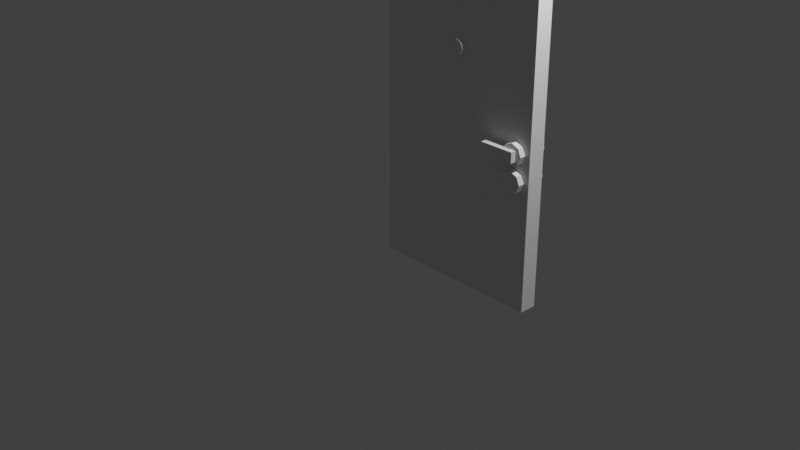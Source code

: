 # Source: multidecor_door_with_lock_open.blend  (saved by Blender 3.0.42; exported with 4.5.12 LTS)
import bpy
from mathutils import Matrix  # noqa: F401  (used for matrix-valued properties, if any)

bpy.ops.wm.read_factory_settings(use_empty=True)
scene = bpy.context.scene
scene.name = 'Scene'

# ---- collections
col_collection = bpy.data.collections.new('Collection'); scene.collection.children.link(col_collection)

# ---- materials (node trees are filled in below, after node groups)
mat_material_001 = bpy.data.materials.new('Material.001')
mat_material_001.use_transparent_shadow = False
mat_material_002 = bpy.data.materials.new('Material.002')
mat_material_002.use_transparent_shadow = False
mat_material_003 = bpy.data.materials.new('Material.003')
mat_material_003.use_transparent_shadow = False

# ---- material node trees
mat_material_003.use_nodes = True; mat_material_003.node_tree.nodes.clear()
_N = mat_material_003.node_tree.nodes; _L = mat_material_003.node_tree.links
n0 = _N.new('ShaderNodeBsdfPrincipled'); n0.name = 'Principled BSDF'; n0.location = (10, 300)
n0.distribution = 'GGX'
n0.subsurface_method = 'RANDOM_WALK_SKIN'
n0.inputs[3].default_value = 1.45
n0.inputs[27].default_value = (0.0, 0.0, 0.0, 1.0)
n0.inputs[28].default_value = 1.0
n1 = _N.new('ShaderNodeOutputMaterial'); n1.name = 'Material Output'; n1.location = (300, 300)
_L.new(n0.outputs[0], n1.inputs[0])
n1.is_active_output = True

# ---- world
world_world = bpy.data.worlds.new('World'); scene.world = world_world
world_world.use_nodes = True; world_world.node_tree.nodes.clear()
_N = world_world.node_tree.nodes; _L = world_world.node_tree.links
n0 = _N.new('ShaderNodeOutputWorld'); n0.name = 'World Output'; n0.location = (300, 300)
n1 = _N.new('ShaderNodeBackground'); n1.name = 'Background'; n1.location = (10, 300)
n1.inputs[0].default_value = (0.05088, 0.05088, 0.05088, 1.0)
_L.new(n1.outputs[0], n0.inputs[0])
n0.is_active_output = True
world_world.color = (0.05088, 0.05088, 0.05088)
world_world.use_sun_shadow = False
world_world.sun_shadow_jitter_overblur = 0.0

# ---- cameras
cam_camera = bpy.data.cameras.new('Camera')
cam_camera.clip_end = 100.0
cam_camera.ortho_scale = 7.314

# ---- lights
light_light = bpy.data.lights.new('Light', 'POINT')
light_light.transmission_factor = 0.0
light_light.energy = 1000.0
light_light.shadow_soft_size = 0.1
light_light.shadow_maximum_resolution = 0.006
light_light.use_absolute_resolution = True

# ---- meshes
me_cube_001 = bpy.data.meshes.new('Cube.001')
me_cube_001.from_pydata([(1.0, 1.65, 3.0), (1.0, 1.65, -1.0), (1.0, 1.85, -1.0), (1.0, 1.85, 3.0), (-1.0, 1.65, 3.0), (-1.0, 1.65, -1.0), (1.0, 1.65, -1.0), (1.0, 1.65, 3.0), (-1.0, 1.85, -1.0), (-1.0, 1.85, 3.0), (1.0, 1.85, 3.0), (1.0, 1.85, -1.0), (-1.0, 1.65, 3.0), (-1.0, 1.85, 3.0), (-1.0, 1.85, -1.0), (-1.0, 1.65, -1.0), (-1.0, 1.85, 3.0), (-1.0, 1.65, 3.0), (1.0, 1.65, 3.0), (1.0, 1.85, 3.0), (0.945, 1.57, 0.7454), (0.705, 1.57, 0.7454), (0.825, 1.57, 0.6254), (0.825, 1.57, 0.8654), (0.9099, 1.65, 0.8303), (0.825, 1.65, 0.8654), (0.9099, 1.57, 0.8303), (0.9099, 1.65, 0.8303), (0.825, 1.57, 0.8654), (0.945, 1.57, 0.7454), (0.9099, 1.65, 0.6606), (0.945, 1.65, 0.7454), (0.9099, 1.57, 0.6606), (0.9099, 1.65, 0.6606), (0.945, 1.57, 0.7454), (0.825, 1.57, 0.6254), (0.7401, 1.65, 0.6606), (0.825, 1.65, 0.6254), (0.7401, 1.57, 0.6606), (0.7401, 1.65, 0.6606), (0.825, 1.57, 0.6254), (0.705, 1.57, 0.7454), (0.7401, 1.65, 0.8303), (0.705, 1.65, 0.7454), (0.7401, 1.57, 0.8303), (0.7401, 1.65, 0.8303), (0.705, 1.57, 0.7454), (0.9099, 1.57, 0.8303), (0.945, 1.65, 0.7454), (0.9099, 1.65, 0.8303), (0.945, 1.57, 0.7454), (0.945, 1.65, 0.7454), (0.9099, 1.57, 0.8303), (0.9099, 1.57, 0.6606), (0.825, 1.65, 0.6254), (0.9099, 1.65, 0.6606), (0.825, 1.57, 0.6254), (0.825, 1.65, 0.6254), (0.9099, 1.57, 0.6606), (0.7401, 1.57, 0.6606), (0.705, 1.65, 0.7454), (0.7401, 1.65, 0.6606), (0.705, 1.57, 0.7454), (0.705, 1.65, 0.7454), (0.7401, 1.57, 0.6606), (0.7401, 1.57, 0.8303), (0.825, 1.65, 0.8654), (0.7401, 1.65, 0.8303), (0.825, 1.57, 0.8654), (0.825, 1.65, 0.8654), (0.7401, 1.57, 0.8303), (0.4856, 1.57, 0.8048), (0.4856, 1.503, 0.686), (0.4856, 1.503, 0.8048), (0.4856, 1.57, 0.686), (0.4856, 1.503, 0.686), (0.4856, 1.57, 0.8048), (0.4856, 1.57, 0.686), (0.8844, 1.57, 0.8048), (0.8844, 1.57, 0.686), (0.4856, 1.57, 0.8048), (0.8844, 1.57, 0.8048), (0.4856, 1.57, 0.686), (0.4856, 1.503, 0.686), (0.8844, 1.57, 0.686), (0.8844, 1.503, 0.686), (0.4856, 1.57, 0.686), (0.8844, 1.57, 0.686), (0.4856, 1.503, 0.686), (0.8844, 1.503, 0.686), (0.8844, 1.57, 0.8048), (0.8844, 1.503, 0.8048), (0.8844, 1.57, 0.686), (0.8844, 1.57, 0.8048), (0.8844, 1.503, 0.686), (0.8844, 1.503, 0.686), (0.4856, 1.503, 0.8048), (0.4856, 1.503, 0.686), (0.8844, 1.503, 0.8048), (0.4856, 1.503, 0.8048), (0.8844, 1.503, 0.686), (0.8844, 1.57, 0.8048), (0.4856, 1.503, 0.8048), (0.8844, 1.503, 0.8048), (0.4856, 1.57, 0.8048), (0.4856, 1.503, 0.8048), (0.8844, 1.57, 0.8048), (0.825, 1.57, 0.8654), (0.945, 1.57, 0.7454), (0.9099, 1.57, 0.8303), (0.945, 1.57, 0.7454), (0.825, 1.57, 0.8654), (0.7401, 1.57, 0.8303), (0.945, 1.57, 0.7454), (0.7401, 1.57, 0.8303), (0.705, 1.57, 0.7454), (0.825, 1.57, 0.6254), (0.705, 1.57, 0.7454), (0.7401, 1.57, 0.6606), (0.945, 1.57, 0.7454), (0.825, 1.57, 0.6254), (0.9099, 1.57, 0.6606), (0.825, 1.93, 0.6254), (0.705, 1.93, 0.7454), (0.945, 1.93, 0.7454), (0.825, 1.93, 0.8654), (0.9099, 1.85, 0.8303), (0.9099, 1.93, 0.8303), (0.825, 1.85, 0.8654), (0.9099, 1.85, 0.8303), (0.825, 1.93, 0.8654), (0.945, 1.93, 0.7454), (0.9099, 1.85, 0.6606), (0.9099, 1.93, 0.6606), (0.945, 1.85, 0.7454), (0.9099, 1.85, 0.6606), (0.945, 1.93, 0.7454), (0.825, 1.93, 0.6254), (0.7401, 1.85, 0.6606), (0.7401, 1.93, 0.6606), (0.825, 1.85, 0.6254), (0.7401, 1.85, 0.6606), (0.825, 1.93, 0.6254), (0.705, 1.93, 0.7454), (0.7401, 1.85, 0.8303), (0.7401, 1.93, 0.8303), (0.705, 1.85, 0.7454), (0.7401, 1.85, 0.8303), (0.705, 1.93, 0.7454), (0.9099, 1.93, 0.8303), (0.945, 1.85, 0.7454), (0.945, 1.93, 0.7454), (0.9099, 1.85, 0.8303), (0.945, 1.85, 0.7454), (0.9099, 1.93, 0.8303), (0.9099, 1.93, 0.6606), (0.825, 1.85, 0.6254), (0.825, 1.93, 0.6254), (0.9099, 1.85, 0.6606), (0.825, 1.85, 0.6254), (0.9099, 1.93, 0.6606), (0.7401, 1.93, 0.6606), (0.705, 1.85, 0.7454), (0.705, 1.93, 0.7454), (0.7401, 1.85, 0.6606), (0.705, 1.85, 0.7454), (0.7401, 1.93, 0.6606), (0.7401, 1.93, 0.8303), (0.825, 1.85, 0.8654), (0.825, 1.93, 0.8654), (0.7401, 1.85, 0.8303), (0.825, 1.85, 0.8654), (0.7401, 1.93, 0.8303), (0.4856, 1.997, 0.686), (0.4856, 1.93, 0.8048), (0.4856, 1.997, 0.8048), (0.4856, 1.93, 0.686), (0.4856, 1.93, 0.8048), (0.4856, 1.997, 0.686), (0.8844, 1.997, 0.686), (0.4856, 1.93, 0.686), (0.4856, 1.997, 0.686), (0.8844, 1.997, 0.686), (0.8844, 1.93, 0.8048), (0.8844, 1.93, 0.686), (0.8844, 1.997, 0.8048), (0.8844, 1.93, 0.8048), (0.8844, 1.997, 0.686), (0.8844, 1.93, 0.686), (0.6, 1.93, 0.8048), (0.6, 1.93, 0.686), (0.8844, 1.93, 0.8048), (0.6, 1.93, 0.8048), (0.8844, 1.93, 0.686), (0.6, 1.93, 0.8048), (0.4856, 1.93, 0.686), (0.6, 1.93, 0.686), (0.4856, 1.93, 0.8048), (0.4856, 1.93, 0.686), (0.6, 1.93, 0.8048), (0.8844, 1.997, 0.686), (0.4856, 1.997, 0.8048), (0.8844, 1.997, 0.8048), (0.4856, 1.997, 0.686), (0.4856, 1.997, 0.8048), (0.8844, 1.997, 0.686), (0.9099, 1.93, 0.8303), (0.945, 1.93, 0.7454), (0.825, 1.93, 0.8654), (0.7401, 1.93, 0.8303), (0.825, 1.93, 0.8654), (0.945, 1.93, 0.7454), (0.705, 1.93, 0.7454), (0.7401, 1.93, 0.8303), (0.945, 1.93, 0.7454), (0.7401, 1.93, 0.6606), (0.705, 1.93, 0.7454), (0.825, 1.93, 0.6254), (0.9099, 1.93, 0.6606), (0.825, 1.93, 0.6254), (0.945, 1.93, 0.7454), (0.8844, 1.93, 0.8048), (0.4856, 1.93, 0.8048), (0.6, 1.93, 0.8048), (-1.0, 1.65, -1.0), (-1.0, 1.85, -1.0), (1.0, 1.85, -1.0), (1.0, 1.65, -1.0), (0.945, 1.57, 0.4454), (0.705, 1.57, 0.4454), (0.825, 1.57, 0.3254), (0.825, 1.57, 0.5654), (0.9099, 1.65, 0.5303), (0.825, 1.65, 0.5654), (0.9099, 1.57, 0.5303), (0.9099, 1.65, 0.5303), (0.825, 1.57, 0.5654), (0.945, 1.57, 0.4454), (0.9099, 1.65, 0.3606), (0.945, 1.65, 0.4454), (0.9099, 1.57, 0.3606), (0.9099, 1.65, 0.3606), (0.945, 1.57, 0.4454), (0.825, 1.57, 0.3254), (0.7401, 1.65, 0.3606), (0.825, 1.65, 0.3254), (0.7401, 1.57, 0.3606), (0.7401, 1.65, 0.3606), (0.825, 1.57, 0.3254), (0.705, 1.57, 0.4454), (0.7401, 1.65, 0.5303), (0.705, 1.65, 0.4454), (0.7401, 1.57, 0.5303), (0.7401, 1.65, 0.5303), (0.705, 1.57, 0.4454), (0.9099, 1.57, 0.5303), (0.945, 1.65, 0.4454), (0.9099, 1.65, 0.5303), (0.945, 1.57, 0.4454), (0.945, 1.65, 0.4454), (0.9099, 1.57, 0.5303), (0.9099, 1.57, 0.3606), (0.825, 1.65, 0.3254), (0.9099, 1.65, 0.3606), (0.825, 1.57, 0.3254), (0.825, 1.65, 0.3254), (0.9099, 1.57, 0.3606), (0.7401, 1.57, 0.3606), (0.705, 1.65, 0.4454), (0.7401, 1.65, 0.3606), (0.705, 1.57, 0.4454), (0.705, 1.65, 0.4454), (0.7401, 1.57, 0.3606), (0.7401, 1.57, 0.5303), (0.825, 1.65, 0.5654), (0.7401, 1.65, 0.5303), (0.825, 1.57, 0.5654), (0.825, 1.65, 0.5654), (0.7401, 1.57, 0.5303), (0.825, 1.57, 0.5654), (0.945, 1.57, 0.4454), (0.9099, 1.57, 0.5303), (0.945, 1.57, 0.4454), (0.825, 1.57, 0.5654), (0.7401, 1.57, 0.5303), (0.945, 1.57, 0.4454), (0.7401, 1.57, 0.5303), (0.705, 1.57, 0.4454), (0.825, 1.57, 0.3254), (0.705, 1.57, 0.4454), (0.7401, 1.57, 0.3606), (0.945, 1.57, 0.4454), (0.825, 1.57, 0.3254), (0.9099, 1.57, 0.3606), (0.825, 1.93, 0.3254), (0.705, 1.93, 0.4454), (0.945, 1.93, 0.4454), (0.825, 1.93, 0.5654), (0.9099, 1.85, 0.5303), (0.9099, 1.93, 0.5303), (0.825, 1.85, 0.5654), (0.9099, 1.85, 0.5303), (0.825, 1.93, 0.5654), (0.945, 1.93, 0.4454), (0.9099, 1.85, 0.3606), (0.9099, 1.93, 0.3606), (0.945, 1.85, 0.4454), (0.9099, 1.85, 0.3606), (0.945, 1.93, 0.4454), (0.825, 1.93, 0.3254), (0.7401, 1.85, 0.3606), (0.7401, 1.93, 0.3606), (0.825, 1.85, 0.3254), (0.7401, 1.85, 0.3606), (0.825, 1.93, 0.3254), (0.705, 1.93, 0.4454), (0.7401, 1.85, 0.5303), (0.7401, 1.93, 0.5303), (0.705, 1.85, 0.4454), (0.7401, 1.85, 0.5303), (0.705, 1.93, 0.4454), (0.9099, 1.93, 0.5303), (0.945, 1.85, 0.4454), (0.945, 1.93, 0.4454), (0.9099, 1.85, 0.5303), (0.945, 1.85, 0.4454), (0.9099, 1.93, 0.5303), (0.9099, 1.93, 0.3606), (0.825, 1.85, 0.3254), (0.825, 1.93, 0.3254), (0.9099, 1.85, 0.3606), (0.825, 1.85, 0.3254), (0.9099, 1.93, 0.3606), (0.7401, 1.93, 0.3606), (0.705, 1.85, 0.4454), (0.705, 1.93, 0.4454), (0.7401, 1.85, 0.3606), (0.705, 1.85, 0.4454), (0.7401, 1.93, 0.3606), (0.7401, 1.93, 0.5303), (0.825, 1.85, 0.5654), (0.825, 1.93, 0.5654), (0.7401, 1.85, 0.5303), (0.825, 1.85, 0.5654), (0.7401, 1.93, 0.5303), (0.9099, 1.93, 0.5303), (0.945, 1.93, 0.4454), (0.825, 1.93, 0.5654), (0.7401, 1.93, 0.5303), (0.825, 1.93, 0.5654), (0.945, 1.93, 0.4454), (0.705, 1.93, 0.4454), (0.7401, 1.93, 0.5303), (0.945, 1.93, 0.4454), (0.7401, 1.93, 0.3606), (0.705, 1.93, 0.4454), (0.825, 1.93, 0.3254), (0.9099, 1.93, 0.3606), (0.825, 1.93, 0.3254), (0.945, 1.93, 0.4454), (0.109, 1.594, 1.645), (-0.059, 1.594, 1.645), (0.025, 1.594, 1.561), (0.025, 1.594, 1.729), (0.0844, 1.65, 1.705), (0.025, 1.65, 1.729), (0.0844, 1.594, 1.705), (0.0844, 1.65, 1.705), (0.025, 1.594, 1.729), (0.109, 1.594, 1.645), (0.0844, 1.65, 1.586), (0.109, 1.65, 1.645), (0.0844, 1.594, 1.586), (0.0844, 1.65, 1.586), (0.109, 1.594, 1.645), (0.025, 1.594, 1.561), (-0.0344, 1.65, 1.586), (0.025, 1.65, 1.561), (-0.0344, 1.594, 1.586), (-0.0344, 1.65, 1.586), (0.025, 1.594, 1.561), (-0.059, 1.594, 1.645), (-0.0344, 1.65, 1.705), (-0.059, 1.65, 1.645), (-0.0344, 1.594, 1.705), (-0.0344, 1.65, 1.705), (-0.059, 1.594, 1.645), (0.0844, 1.594, 1.705), (0.109, 1.65, 1.645), (0.0844, 1.65, 1.705), (0.109, 1.594, 1.645), (0.109, 1.65, 1.645), (0.0844, 1.594, 1.705), (0.0844, 1.594, 1.586), (0.025, 1.65, 1.561), (0.0844, 1.65, 1.586), (0.025, 1.594, 1.561), (0.025, 1.65, 1.561), (0.0844, 1.594, 1.586), (-0.0344, 1.594, 1.586), (-0.059, 1.65, 1.645), (-0.0344, 1.65, 1.586), (-0.059, 1.594, 1.645), (-0.059, 1.65, 1.645), (-0.0344, 1.594, 1.586), (-0.0344, 1.594, 1.705), (0.025, 1.65, 1.729), (-0.0344, 1.65, 1.705), (0.025, 1.594, 1.729), (0.025, 1.65, 1.729), (-0.0344, 1.594, 1.705), (0.025, 1.594, 1.729), (0.109, 1.594, 1.645), (0.0844, 1.594, 1.705), (0.109, 1.594, 1.645), (0.025, 1.594, 1.729), (-0.0344, 1.594, 1.705), (0.109, 1.594, 1.645), (-0.0344, 1.594, 1.705), (-0.059, 1.594, 1.645), (0.025, 1.594, 1.561), (-0.059, 1.594, 1.645), (-0.0344, 1.594, 1.586), (0.109, 1.594, 1.645), (0.025, 1.594, 1.561), (0.0844, 1.594, 1.586), (0.025, 1.906, 1.561), (-0.059, 1.906, 1.645), (0.109, 1.906, 1.645), (0.025, 1.906, 1.729), (0.0844, 1.85, 1.705), (0.0844, 1.906, 1.705), (0.025, 1.85, 1.729), (0.0844, 1.85, 1.705), (0.025, 1.906, 1.729), (0.109, 1.906, 1.645), (0.0844, 1.85, 1.586), (0.0844, 1.906, 1.586), (0.109, 1.85, 1.645), (0.0844, 1.85, 1.586), (0.109, 1.906, 1.645), (0.025, 1.906, 1.561), (-0.0344, 1.85, 1.586), (-0.0344, 1.906, 1.586), (0.025, 1.85, 1.561), (-0.0344, 1.85, 1.586), (0.025, 1.906, 1.561), (-0.059, 1.906, 1.645), (-0.0344, 1.85, 1.705), (-0.0344, 1.906, 1.705), (-0.059, 1.85, 1.645), (-0.0344, 1.85, 1.705), (-0.059, 1.906, 1.645), (0.0844, 1.906, 1.705), (0.109, 1.85, 1.645), (0.109, 1.906, 1.645), (0.0844, 1.85, 1.705), (0.109, 1.85, 1.645), (0.0844, 1.906, 1.705), (0.0844, 1.906, 1.586), (0.025, 1.85, 1.561), (0.025, 1.906, 1.561), (0.0844, 1.85, 1.586), (0.025, 1.85, 1.561), (0.0844, 1.906, 1.586), (-0.0344, 1.906, 1.586), (-0.059, 1.85, 1.645), (-0.059, 1.906, 1.645), (-0.0344, 1.85, 1.586), (-0.059, 1.85, 1.645), (-0.0344, 1.906, 1.586), (-0.0344, 1.906, 1.705), (0.025, 1.85, 1.729), (0.025, 1.906, 1.729), (-0.0344, 1.85, 1.705), (0.025, 1.85, 1.729), (-0.0344, 1.906, 1.705), (0.0844, 1.906, 1.705), (0.109, 1.906, 1.645), (0.025, 1.906, 1.729), (-0.0344, 1.906, 1.705), (0.025, 1.906, 1.729), (0.109, 1.906, 1.645), (-0.059, 1.906, 1.645), (-0.0344, 1.906, 1.705), (0.109, 1.906, 1.645), (-0.0344, 1.906, 1.586), (-0.059, 1.906, 1.645), (0.025, 1.906, 1.561), (0.0844, 1.906, 1.586), (0.025, 1.906, 1.561), (0.109, 1.906, 1.645)], [], [(2, 0, 1), (3, 0, 2), (6, 4, 5), (7, 4, 6), (10, 8, 9), (11, 8, 10), (14, 12, 13), (15, 12, 14), (18, 16, 17), (19, 16, 18), (226, 224, 225), (227, 224, 226), (22, 20, 21), (25, 23, 24), (28, 26, 27), (31, 29, 30), (34, 32, 33), (37, 35, 36), (40, 38, 39), (43, 41, 42), (46, 44, 45), (49, 47, 48), (52, 50, 51), (55, 53, 54), (58, 56, 57), (61, 59, 60), (64, 62, 63), (67, 65, 66), (70, 68, 69), (73, 71, 72), (76, 74, 75), (79, 77, 78), (82, 80, 81), (85, 83, 84), (88, 86, 87), (91, 89, 90), (94, 92, 93), (97, 95, 96), (100, 98, 99), (103, 101, 102), (106, 104, 105), (109, 107, 108), (112, 110, 111), (115, 113, 114), (118, 116, 117), (121, 119, 120), (124, 122, 123), (127, 125, 126), (130, 128, 129), (133, 131, 132), (136, 134, 135), (139, 137, 138), (142, 140, 141), (145, 143, 144), (148, 146, 147), (151, 149, 150), (154, 152, 153), (157, 155, 156), (160, 158, 159), (163, 161, 162), (166, 164, 165), (169, 167, 168), (172, 170, 171), (175, 173, 174), (178, 176, 177), (181, 179, 180), (184, 182, 183), (187, 185, 186), (190, 188, 189), (193, 191, 192), (196, 194, 195), (199, 197, 198), (202, 200, 201), (205, 203, 204), (208, 206, 207), (211, 209, 210), (214, 212, 213), (217, 215, 216), (220, 218, 219), (223, 221, 222), (230, 228, 229), (233, 231, 232), (236, 234, 235), (239, 237, 238), (242, 240, 241), (245, 243, 244), (248, 246, 247), (251, 249, 250), (254, 252, 253), (257, 255, 256), (260, 258, 259), (263, 261, 262), (266, 264, 265), (269, 267, 268), (272, 270, 271), (275, 273, 274), (278, 276, 277), (281, 279, 280), (284, 282, 283), (287, 285, 286), (290, 288, 289), (293, 291, 292), (296, 294, 295), (299, 297, 298), (302, 300, 301), (305, 303, 304), (308, 306, 307), (311, 309, 310), (314, 312, 313), (317, 315, 316), (320, 318, 319), (323, 321, 322), (326, 324, 325), (329, 327, 328), (332, 330, 331), (335, 333, 334), (338, 336, 337), (341, 339, 340), (344, 342, 343), (347, 345, 346), (350, 348, 349), (353, 351, 352), (356, 354, 355), (359, 357, 358), (362, 360, 361), (365, 363, 364), (368, 366, 367), (371, 369, 370), (374, 372, 373), (377, 375, 376), (380, 378, 379), (383, 381, 382), (386, 384, 385), (389, 387, 388), (392, 390, 391), (395, 393, 394), (398, 396, 397), (401, 399, 400), (404, 402, 403), (407, 405, 406), (410, 408, 409), (413, 411, 412), (416, 414, 415), (419, 417, 418), (422, 420, 421), (425, 423, 424), (428, 426, 427), (431, 429, 430), (434, 432, 433), (437, 435, 436), (440, 438, 439), (443, 441, 442), (446, 444, 445), (449, 447, 448), (452, 450, 451), (455, 453, 454), (458, 456, 457), (461, 459, 460), (464, 462, 463), (467, 465, 466), (470, 468, 469), (473, 471, 472), (476, 474, 475), (479, 477, 478), (482, 480, 481), (485, 483, 484), (488, 486, 487), (491, 489, 490)])
me_cube_001.polygons.foreach_set('material_index', [0, 0, 0, 0, 0, 0, 0, 0, 0, 0, 0, 0, 1, 1, 1, 1, 1, 1, 1, 1, 1, 1, 1, 1, 1, 1, 1, 1, 1, 1, 1, 1, 1, 1, 1, 1, 1, 1, 1, 1, 1, 1, 1, 1, 1, 1, 1, 1, 1, 1, 1, 1, 1, 1, 1, 1, 1, 1, 1, 1, 1, 1, 1, 1, 1, 1, 1, 1, 1, 1, 1, 1, 1, 1, 1, 1, 1, 1, 1, 1, 1, 1, 1, 1, 1, 1, 1, 1, 1, 1, 1, 1, 1, 1, 1, 1, 1, 1, 1, 1, 1, 1, 1, 1, 1, 1, 1, 1, 1, 1, 1, 1, 1, 1, 1, 1, 1, 1, 1, 1, 1, 1, 1, 1, 2, 1, 1, 1, 1, 1, 1, 1, 1, 1, 1, 1, 1, 1, 1, 1, 1, 2, 2, 2, 2, 2, 2, 1, 1, 1, 1, 1, 1, 1, 1, 1, 1, 1, 1, 1, 1, 1, 1, 2, 2, 2, 2, 2])
_uv = me_cube_001.uv_layers.new(name='UVMap')
_uv.uv.foreach_set('vector', [0.7031, 1.0, 0.75, 0.0, 0.75, 1.0, 0.7031, 0.0, 0.75, 0.0, 0.7031, 1.0, 0.75, 0.0, 0.25, 1.0, 0.25, 0.0, 0.75, 1.0, 0.25, 1.0, 0.75, 0.0, 0.75, 1.0, 0.25, 0.0, 0.25, 1.0, 0.75, 0.0, 0.25, 0.0, 0.75, 1.0, 0.75, 1.0, 0.7031, 0.0, 0.75, 0.0, 0.7031, 1.0, 0.7031, 0.0, 0.75, 1.0, 0.25, 0.0, 0.75, -0.04688, 0.75, 0.0, 0.25, -0.04688, 0.75, -0.04688, 0.25, 0.0, 0.25, 1.0, 0.75, 0.9531, 0.75, 1.0, 0.25, 0.9531, 0.75, 0.9531, 0.25, 1.0, 0.6661, 0.7109, 0.594, 0.5369, 0.8401, 0.6388, 1.002, 0.2864, 1.002, 0.3752, 0.8998, 0.2864, 1.002, 0.3752, 0.8998, 0.3752, 0.8998, 0.2864, 0.7978, 0.2864, 0.7978, 0.3752, 0.6959, 0.2864, 0.7978, 0.3752, 0.6959, 0.3752, 0.6959, 0.2864, 0.4102, 0.1314, 0.4102, 0.04262, 0.5122, 0.1314, 0.4102, 0.04262, 0.5122, 0.04262, 0.5122, 0.1314, 0.6141, 0.1314, 0.6141, 0.04262, 0.716, 0.1314, 0.6141, 0.04262, 0.716, 0.04262, 0.716, 0.1314, 0.8998, 0.2864, 0.8998, 0.3752, 0.7978, 0.2864, 0.8998, 0.3752, 0.7978, 0.3752, 0.7978, 0.2864, 0.6959, 0.2864, 0.6959, 0.3752, 0.594, 0.2864, 0.6959, 0.3752, 0.594, 0.3752, 0.594, 0.2864, 0.5122, 0.1314, 0.5122, 0.04262, 0.6141, 0.1314, 0.5122, 0.04262, 0.6141, 0.04262, 0.6141, 0.1314, 0.716, 0.1314, 0.716, 0.04262, 0.8179, 0.1314, 0.716, 0.04262, 0.8179, 0.04262, 0.8179, 0.1314, 0.07658, 0.4699, 0.002125, 0.4699, 0.07658, 0.3381, 0.002125, 0.4699, 0.002125, 0.3381, 0.07658, 0.3381, 0.5191, 0.2637, 0.07658, 0.2637, 0.5191, 0.1318, 0.07658, 0.2637, 0.07658, 0.1318, 0.5191, 0.1318, 0.5191, 0.3381, 0.07658, 0.3381, 0.5191, 0.2637, 0.07658, 0.3381, 0.07658, 0.2637, 0.5191, 0.2637, 0.5191, 0.4699, 0.5191, 0.3381, 0.5936, 0.4699, 0.5191, 0.3381, 0.5936, 0.3381, 0.5936, 0.4699, 0.07658, 0.3381, 0.5191, 0.3381, 0.07658, 0.4699, 0.5191, 0.3381, 0.5191, 0.4699, 0.07658, 0.4699, 0.5191, 0.4699, 0.5191, 0.5444, 0.07658, 0.4699, 0.5191, 0.5444, 0.07658, 0.5444, 0.07658, 0.4699, 0.6661, 0.4648, 0.768, 0.4648, 0.594, 0.5369, 0.8401, 0.5369, 0.594, 0.5369, 0.768, 0.4648, 0.8401, 0.6388, 0.594, 0.5369, 0.8401, 0.5369, 0.768, 0.7109, 0.6661, 0.7109, 0.8401, 0.6388, 0.594, 0.6388, 0.594, 0.5369, 0.6661, 0.7109, 0.594, 0.7834, 0.6661, 0.9574, 0.8401, 0.8853, 0.6959, 0.3756, 0.594, 0.3756, 0.6959, 0.4644, 0.594, 0.3756, 0.594, 0.4644, 0.6959, 0.4644, 0.8998, 0.3756, 0.7978, 0.3756, 0.8998, 0.4644, 0.7978, 0.3756, 0.7978, 0.4644, 0.8998, 0.4644, 0.3079, 0.1314, 0.4098, 0.1314, 0.3079, 0.04262, 0.4098, 0.1314, 0.4098, 0.04262, 0.3079, 0.04262, 0.104, 0.1314, 0.206, 0.1314, 0.104, 0.04262, 0.206, 0.1314, 0.206, 0.04262, 0.104, 0.04262, 0.7978, 0.3756, 0.6959, 0.3756, 0.7978, 0.4644, 0.6959, 0.3756, 0.6959, 0.4644, 0.7978, 0.4644, 1.002, 0.3756, 0.8998, 0.3756, 1.002, 0.4644, 0.8998, 0.3756, 0.8998, 0.4644, 1.002, 0.4644, 0.206, 0.1314, 0.3079, 0.1314, 0.206, 0.04262, 0.3079, 0.1314, 0.3079, 0.04262, 0.206, 0.04262, 0.002125, 0.1314, 0.104, 0.1314, 0.002125, 0.04262, 0.104, 0.1314, 0.104, 0.04262, 0.002125, 0.04262, 0.07658, 0.8829, 0.07658, 0.7511, 0.002125, 0.8829, 0.07658, 0.7511, 0.002125, 0.7511, 0.002125, 0.8829, 0.07658, 0.7511, 0.5191, 0.7511, 0.07658, 0.6767, 0.5936, 0.7511, 0.5191, 0.7511, 0.5936, 0.8829, 0.5191, 0.7511, 0.5191, 0.8829, 0.5936, 0.8829, 0.2035, 0.6767, 0.5191, 0.6767, 0.2035, 0.5448, 0.5191, 0.6767, 0.5191, 0.5448, 0.2035, 0.5448, 0.2035, 0.6767, 0.2035, 0.5448, 0.07658, 0.6767, 0.2035, 0.5448, 0.07658, 0.5448, 0.07658, 0.6767, 0.5191, 0.8829, 0.5191, 0.7511, 0.07658, 0.8829, 0.5191, 0.7511, 0.07658, 0.7511, 0.07658, 0.8829, 0.768, 0.7113, 0.6661, 0.7113, 0.594, 0.7834, 0.594, 0.7834, 0.8401, 0.7834, 0.768, 0.7113, 0.594, 0.7834, 0.8401, 0.8853, 0.8401, 0.7834, 0.6661, 0.9574, 0.768, 0.9574, 0.8401, 0.8853, 0.594, 0.7834, 0.594, 0.8853, 0.6661, 0.9574, 0.2035, 0.9574, 0.5191, 0.9574, 0.07658, 0.9574, 0.6661, 0.7109, 0.594, 0.5369, 0.8401, 0.6388, 1.002, 0.2864, 1.002, 0.3752, 0.8998, 0.2864, 1.002, 0.3752, 0.8998, 0.3752, 0.8998, 0.2864, 0.7978, 0.2864, 0.7978, 0.3752, 0.6959, 0.2864, 0.7978, 0.3752, 0.6959, 0.3752, 0.6959, 0.2864, 0.4102, 0.1314, 0.4102, 0.04262, 0.5122, 0.1314, 0.4102, 0.04262, 0.5122, 0.04262, 0.5122, 0.1314, 0.6141, 0.1314, 0.6141, 0.04262, 0.716, 0.1314, 0.6141, 0.04262, 0.716, 0.04262, 0.716, 0.1314, 0.8998, 0.2864, 0.8998, 0.3752, 0.7978, 0.2864, 0.8998, 0.3752, 0.7978, 0.3752, 0.7978, 0.2864, 0.6959, 0.2864, 0.6959, 0.3752, 0.594, 0.2864, 0.6959, 0.3752, 0.594, 0.3752, 0.594, 0.2864, 0.5122, 0.1314, 0.5122, 0.04262, 0.6141, 0.1314, 0.5122, 0.04262, 0.6141, 0.04262, 0.6141, 0.1314, 0.716, 0.1314, 0.716, 0.04262, 0.8179, 0.1314, 0.716, 0.04262, 0.8179, 0.04262, 0.8179, 0.1314, 0.6661, 0.4648, 0.768, 0.4648, 0.594, 0.5369, 0.8401, 0.5369, 0.594, 0.5369, 0.768, 0.4648, 0.8401, 0.6388, 0.594, 0.5369, 0.8401, 0.5369, 0.768, 0.7109, 0.6661, 0.7109, 0.8401, 0.6388, 0.594, 0.6388, 0.594, 0.5369, 0.6661, 0.7109, 0.594, 0.7834, 0.6661, 0.9574, 0.8401, 0.8853, 0.6959, 0.3756, 0.594, 0.3756, 0.6959, 0.4644, 0.594, 0.3756, 0.594, 0.4644, 0.6959, 0.4644, 0.8998, 0.3756, 0.7978, 0.3756, 0.8998, 0.4644, 0.7978, 0.3756, 0.7978, 0.4644, 0.8998, 0.4644, 0.3079, 0.1314, 0.4098, 0.1314, 0.3079, 0.04262, 0.4098, 0.1314, 0.4098, 0.04262, 0.3079, 0.04262, 0.104, 0.1314, 0.206, 0.1314, 0.104, 0.04262, 0.206, 0.1314, 0.206, 0.04262, 0.104, 0.04262, 0.7978, 0.3756, 0.6959, 0.3756, 0.7978, 0.4644, 0.6959, 0.3756, 0.6959, 0.4644, 0.7978, 0.4644, 1.002, 0.3756, 0.8998, 0.3756, 1.002, 0.4644, 0.8998, 0.3756, 0.8998, 0.4644, 1.002, 0.4644, 0.206, 0.1314, 0.3079, 0.1314, 0.206, 0.04262, 0.3079, 0.1314, 0.3079, 0.04262, 0.206, 0.04262, 0.002125, 0.1314, 0.104, 0.1314, 0.002125, 0.04262, 0.104, 0.1314, 0.104, 0.04262, 0.002125, 0.04262, 0.768, 0.7113, 0.6661, 0.7113, 0.594, 0.7834, 0.594, 0.7834, 0.8401, 0.7834, 0.768, 0.7113, 0.594, 0.7834, 0.8401, 0.8853, 0.8401, 0.7834, 0.6661, 0.9574, 0.768, 0.9574, 0.8401, 0.8853, 0.594, 0.7834, 0.594, 0.8853, 0.6661, 0.9574, 0.6661, 0.7109, 0.594, 0.5369, 0.8401, 0.6388, 1.002, 0.2864, 1.002, 0.3752, 0.8998, 0.2864, 1.002, 0.3752, 0.8998, 0.3752, 0.8998, 0.2864, 0.7978, 0.2864, 0.7978, 0.3752, 0.6959, 0.2864, 0.7978, 0.3752, 0.6959, 0.3752, 0.6959, 0.2864, 0.4102, 0.1314, 0.4102, 0.04262, 0.5122, 0.1314, 0.4102, 0.04262, 0.5122, 0.04262, 0.5122, 0.1314, 0.6141, 0.1314, 0.6141, 0.04262, 0.716, 0.1314, 0.6141, 0.04262, 0.716, 0.04262, 0.716, 0.1314, 0.8998, 0.2864, 0.8998, 0.3752, 0.7978, 0.2864, 0.8998, 0.3752, 0.7978, 0.3752, 0.7978, 0.2864, 0.6959, 0.2864, 0.6959, 0.3752, 0.594, 0.2864, 0.6959, 0.3752, 0.594, 0.3752, 0.594, 0.2864, 0.5122, 0.1314, 0.5122, 0.04262, 0.6141, 0.1314, 0.5122, 0.04262, 0.6141, 0.04262, 0.6141, 0.1314, 0.716, 0.1314, 0.716, 0.04262, 0.8179, 0.1314, 0.716, 0.04262, 0.8179, 0.04262, 0.8179, 0.1314, 0.6661, 0.4648, 0.768, 0.4648, 0.594, 0.5369, 0.8401, 0.5369, 0.594, 0.5369, 0.768, 0.4648, 0.8401, 0.6388, 0.594, 0.5369, 0.8401, 0.5369, 0.768, 0.7109, 0.6661, 0.7109, 0.8401, 0.6388, 0.594, 0.6388, 0.594, 0.5369, 0.6661, 0.7109, 0.594, 0.7834, 0.6661, 0.9574, 0.8401, 0.8853, 0.6959, 0.3756, 0.594, 0.3756, 0.6959, 0.4644, 0.594, 0.3756, 0.594, 0.4644, 0.6959, 0.4644, 0.8998, 0.3756, 0.7978, 0.3756, 0.8998, 0.4644, 0.7978, 0.3756, 0.7978, 0.4644, 0.8998, 0.4644, 0.3079, 0.1314, 0.4098, 0.1314, 0.3079, 0.04262, 0.4098, 0.1314, 0.4098, 0.04262, 0.3079, 0.04262, 0.104, 0.1314, 0.206, 0.1314, 0.104, 0.04262, 0.206, 0.1314, 0.206, 0.04262, 0.104, 0.04262, 0.7978, 0.3756, 0.6959, 0.3756, 0.7978, 0.4644, 0.6959, 0.3756, 0.6959, 0.4644, 0.7978, 0.4644, 1.002, 0.3756, 0.8998, 0.3756, 1.002, 0.4644, 0.8998, 0.3756, 0.8998, 0.4644, 1.002, 0.4644, 0.206, 0.1314, 0.3079, 0.1314, 0.206, 0.04262, 0.3079, 0.1314, 0.3079, 0.04262, 0.206, 0.04262, 0.002125, 0.1314, 0.104, 0.1314, 0.002125, 0.04262, 0.104, 0.1314, 0.104, 0.04262, 0.002125, 0.04262, 0.768, 0.7113, 0.6661, 0.7113, 0.594, 0.7834, 0.594, 0.7834, 0.8401, 0.7834, 0.768, 0.7113, 0.594, 0.7834, 0.8401, 0.8853, 0.8401, 0.7834, 0.6661, 0.9574, 0.768, 0.9574, 0.8401, 0.8853, 0.594, 0.7834, 0.594, 0.8853, 0.6661, 0.9574])
me_cube_001.materials.append(mat_material_001)
me_cube_001.materials.append(mat_material_002)
me_cube_001.materials.append(mat_material_003)
me_cube_001.use_remesh_fix_poles = True
me_cube_001.use_remesh_preserve_attributes = False
me_cube_001.update()

# ---- objects
ob_cube = bpy.data.objects.new('Cube', me_cube_001)
ob_light = bpy.data.objects.new('Light', light_light)
ob_camera = bpy.data.objects.new('Camera', cam_camera)

# ---- transforms, parenting, visibility, modifiers, constraints
ob_cube.location = (0.0, -0.85, 0.0)
ob_cube.rotation_mode = 'QUATERNION'
ob_cube.rotation_quaternion = (1.0, 0.0, 0.0, 0.0)
ob_light.location = (4.076, 1.005, 5.904)
ob_light.rotation_euler = (0.6503, 0.05522, 1.866)
ob_light.lock_rotations_4d = False
ob_light.empty_display_type = 'ARROWS'
ob_light.color = (0.0, 0.0, 0.0, 0.0)
ob_light.lineart.crease_threshold = 0.0
ob_camera.location = (7.359, -6.926, 4.958)
ob_camera.rotation_euler = (1.109, 0.0, 0.8149)
ob_camera.lock_rotations_4d = False
ob_camera.empty_display_type = 'ARROWS'
ob_camera.color = (0.0, 0.0, 0.0, 0.0)
ob_camera.display_type = 'WIRE'
ob_camera.lineart.crease_threshold = 0.0

# ---- collection membership
scene.collection.objects.link(ob_cube)
col_collection.objects.link(ob_light)
col_collection.objects.link(ob_camera)

# ---- scene / render settings (as saved in the file)
scene.camera = ob_camera
scene.frame_start = 1; scene.frame_end = 250; scene.frame_set(1)
scene.render.engine = 'BLENDER_EEVEE_NEXT'
scene.cycles.sampling_pattern = 'TABULATED_SOBOL'
scene.cycles.use_light_tree = False
scene.view_settings.view_transform = 'Standard'
bpy.context.view_layer.update()
